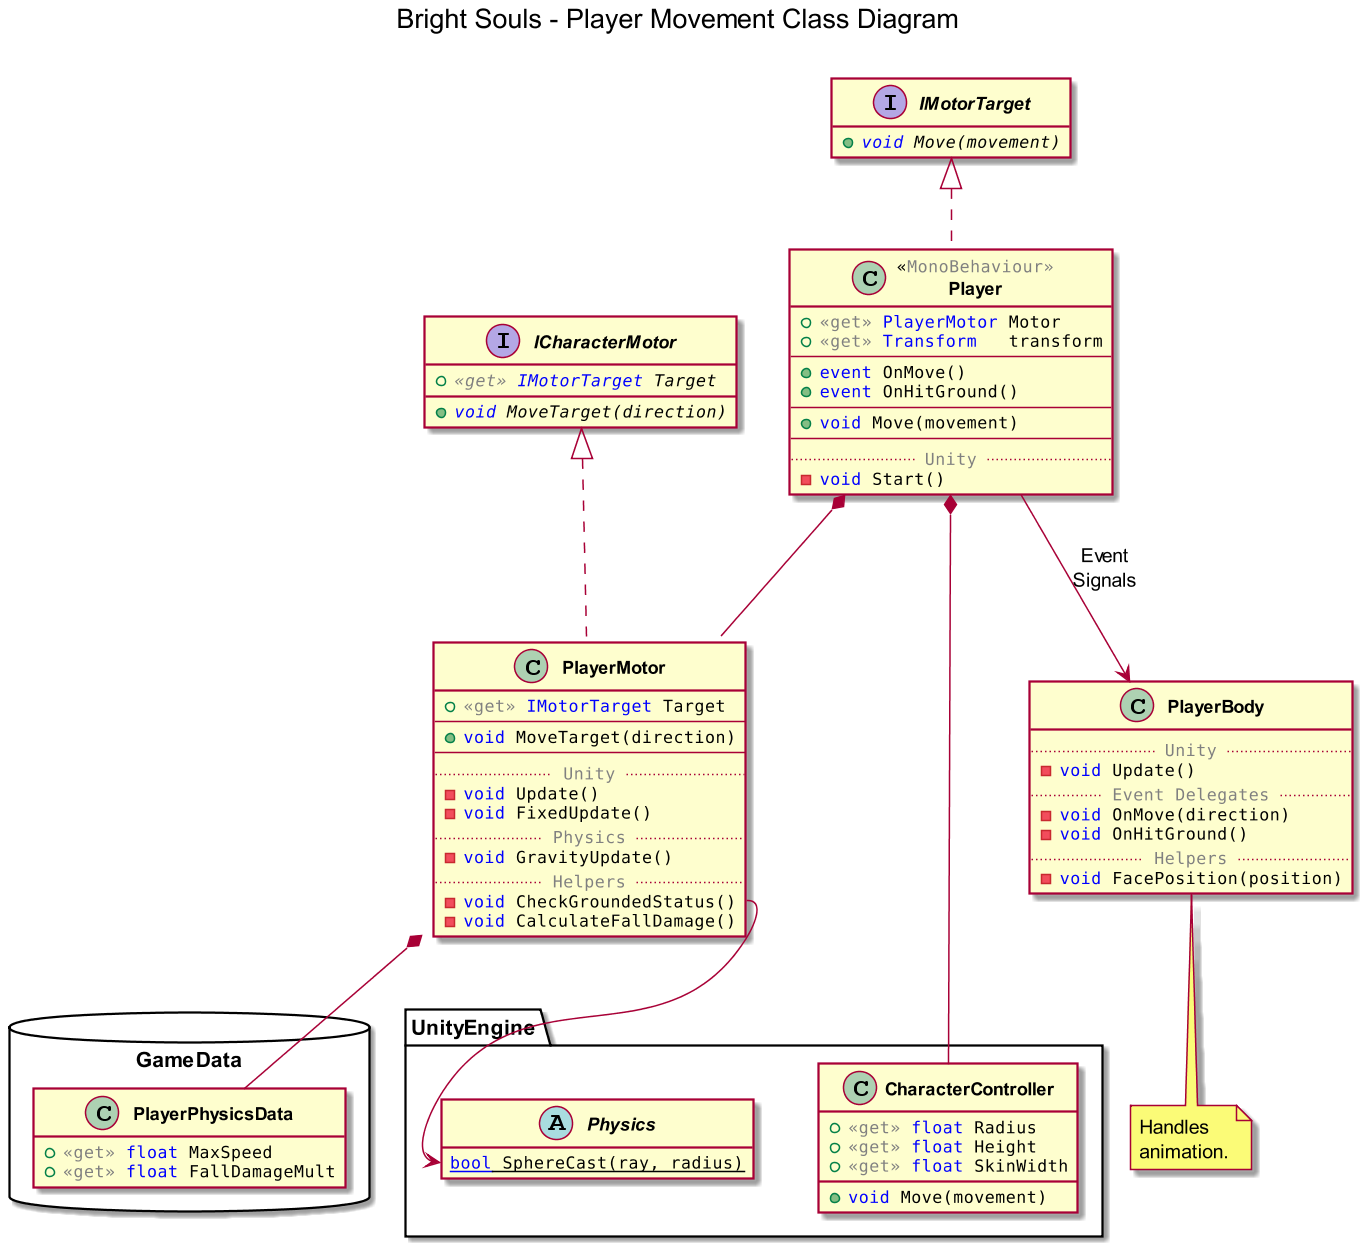

The diagram above was rendered by PlantUML. Its source (embedded in the PNG):
@startuml player-movement

!include styledefs.iuml

title Bright Souls - Player Movement Class Diagram\n

class Player $stereo("MonoBehaviour") implements IMotorTarget
{
    '
    + $get $type("PlayerMotor") Motor
    + $get $type("Transform")   transform
    '
    --
    + $type("event") OnMove()
    + $type("event") OnHitGround()
    '
    --
    + $type("void") Move(movement)
    --
    $sep("Unity")
    - $type("void") Start()
    '
}

interface ICharacterMotor
{
    + {abstract} $get $type("IMotorTarget") Target
    '
    + {abstract} $type("void") MoveTarget(direction)
}

class PlayerMotor implements ICharacterMotor
{
    '
    + $get $type("IMotorTarget") Target
    --
    + $type("void") MoveTarget(direction)
    --
    '
    $sep("Unity")
    - $type("void") Update()
    - $type("void") FixedUpdate()
    '
    $sep("Physics")
    - $type("void") GravityUpdate()
    '
    $sep("Helpers")
    - $type("void") CheckGroundedStatus()
    - $type("void") CalculateFallDamage()
}

class PlayerBody
{
    '
    $sep("Unity")
    - $type("void") Update()
    '
    $sep("Event Delegates")
    - $type("void") OnMove(direction)
    - $type("void") OnHitGround()
    '
    $sep("Helpers")
    - $type("void") FacePosition(position)
}

package GameData <<Database>>
{
    class PlayerPhysicsData
    {
        + $get $type("float") MaxSpeed
        + $get $type("float") FallDamageMult
    }
}

package UnityEngine
{
    class CharacterController
    {
        + $get $type("float") Radius
        + $get $type("float") Height
        + $get $type("float") SkinWidth
        '
        + $type("void") Move(movement)
    }

    abstract Physics
    {
        {static} $type("bool") SphereCast(ray, radius)
    }
}

interface IMotorTarget
{
    + {abstract} $type("void") Move(movement)
}

Player *-- PlayerMotor
Player --> PlayerBody : Event\nSignals
PlayerMotor *-- PlayerPhysicsData
PlayerMotor::CheckGroundedStatus --> Physics::SphereCast
Player *-- CharacterController

note bottom of PlayerBody : Handles\nanimation.

@enduml